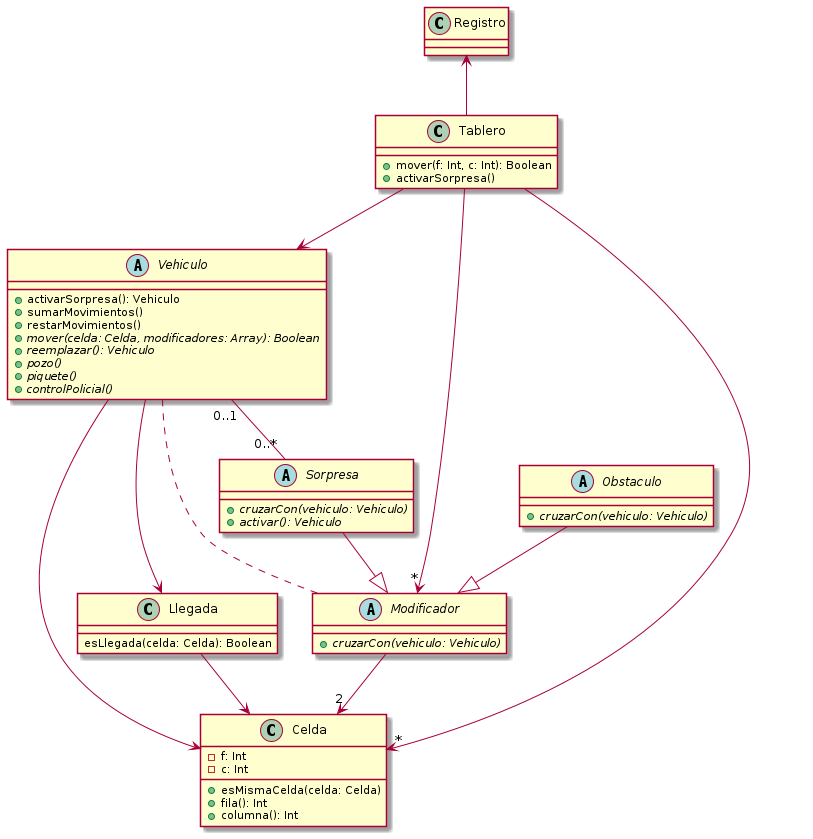

The diagram above was rendered by PlantUML. Its source (embedded in the PNG):
@startuml mod-inicial

class Tablero {
    + mover(f: Int, c: Int): Boolean
    + activarSorpresa()
}

abstract Vehiculo {
    + activarSorpresa(): Vehiculo
    + sumarMovimientos()
    + restarMovimientos()
    + {abstract} mover(celda: Celda, modificadores: Array): Boolean
    + {abstract} reemplazar(): Vehiculo
    + {abstract} pozo()
    + {abstract} piquete()
    + {abstract} controlPolicial()
}

abstract Modificador {
    + {abstract} cruzarCon(vehiculo: Vehiculo)
}

abstract Obstaculo {
    + {abstract} cruzarCon(vehiculo: Vehiculo)
}

abstract Sorpresa {
    + {abstract} cruzarCon(vehiculo: Vehiculo)
    + {abstract} activar(): Vehiculo
}


class Celda {
    - f: Int
    - c: Int

    + esMismaCelda(celda: Celda)
    + fila(): Int
    + columna(): Int
}

class Llegada {
    esLlegada(celda: Celda): Boolean
}

class Registro {

}


Obstaculo --|> Modificador
Sorpresa --|> Modificador
Tablero --> "*" Modificador
Tablero --> Vehiculo
Vehiculo --> Celda
Tablero --> "*" Celda
Modificador --> "2" Celda
Vehiculo .. Modificador
Vehiculo -right-> Llegada
Llegada --> Celda
Tablero -up-> Registro
Vehiculo "0..1" -- "0..*" Sorpresa

@enduml